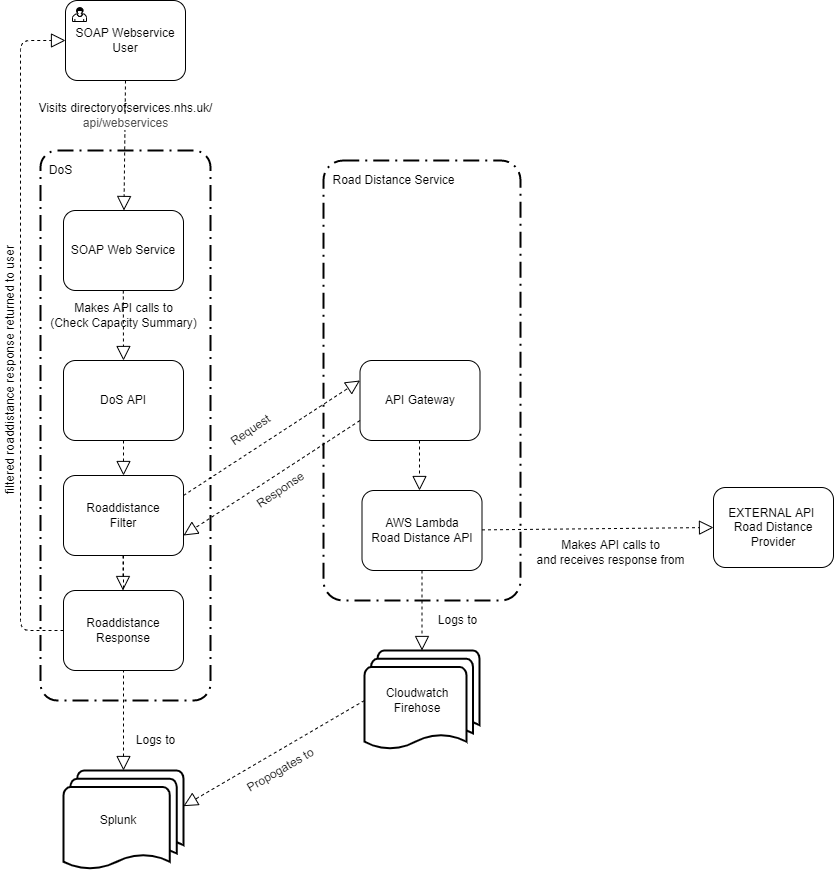

The diagram above was exported from draw.io. Its source (the exported page's mxGraphModel, read from the mxfile embedded in the PNG):
<mxGraphModel dx="1673" dy="869" grid="1" gridSize="10" guides="1" tooltips="1" connect="1" arrows="1" fold="1" page="1" pageScale="1" pageWidth="827" pageHeight="1169" math="0" shadow="0">
  <root>
    <mxCell id="0" />
    <mxCell id="1" parent="0" />
    <mxCell id="0cTS7bMpq-2c3qxBvki1-25" value="" style="rounded=1;arcSize=10;dashed=1;strokeColor=#000000;fillColor=none;gradientColor=none;dashPattern=8 3 1 3;strokeWidth=2;" parent="1" vertex="1">
      <mxGeometry x="50" y="180" width="170" height="550" as="geometry" />
    </mxCell>
    <mxCell id="PQc6X2HEV79irt3zOIDi-1" value="" style="rounded=1;arcSize=10;dashed=1;strokeColor=#000000;fillColor=none;gradientColor=none;dashPattern=8 3 1 3;strokeWidth=2;" parent="1" vertex="1">
      <mxGeometry x="333" y="190" width="197" height="440" as="geometry" />
    </mxCell>
    <mxCell id="0cTS7bMpq-2c3qxBvki1-16" value="SOAP Webservice User" style="html=1;whiteSpace=wrap;rounded=1;dropTarget=0;" parent="1" vertex="1">
      <mxGeometry x="75" y="30" width="120" height="80" as="geometry" />
    </mxCell>
    <mxCell id="0cTS7bMpq-2c3qxBvki1-17" value="" style="html=1;shape=mxgraph.bpmn.user_task;outlineConnect=0;" parent="0cTS7bMpq-2c3qxBvki1-16" vertex="1">
      <mxGeometry width="14" height="14" relative="1" as="geometry">
        <mxPoint x="7" y="7" as="offset" />
      </mxGeometry>
    </mxCell>
    <mxCell id="0cTS7bMpq-2c3qxBvki1-26" value="AWS Lambda&lt;br&gt;Road Distance API" style="html=1;whiteSpace=wrap;rounded=1;dropTarget=0;" parent="1" vertex="1">
      <mxGeometry x="371.5" y="520" width="120" height="80" as="geometry" />
    </mxCell>
    <mxCell id="KEyjbWbTgWZmxuzXbRPz-2" value="DoS API" style="rounded=1;whiteSpace=wrap;html=1;" parent="1" vertex="1">
      <mxGeometry x="73" y="390" width="120" height="80" as="geometry" />
    </mxCell>
    <mxCell id="KEyjbWbTgWZmxuzXbRPz-5" value="EXTERNAL API&amp;nbsp;&lt;br&gt;Road Distance Provider" style="rounded=1;whiteSpace=wrap;html=1;" parent="1" vertex="1">
      <mxGeometry x="723" y="517" width="120" height="80" as="geometry" />
    </mxCell>
    <mxCell id="KEyjbWbTgWZmxuzXbRPz-6" value="DoS" style="text;html=1;align=center;verticalAlign=middle;resizable=0;points=[];autosize=1;" parent="1" vertex="1">
      <mxGeometry x="50" y="190" width="40" height="20" as="geometry" />
    </mxCell>
    <mxCell id="KEyjbWbTgWZmxuzXbRPz-15" value="SOAP Web Service" style="rounded=1;whiteSpace=wrap;html=1;" parent="1" vertex="1">
      <mxGeometry x="73" y="240" width="120" height="80" as="geometry" />
    </mxCell>
    <mxCell id="KEyjbWbTgWZmxuzXbRPz-21" value="" style="endArrow=block;dashed=1;endFill=0;endSize=12;html=1;exitX=0.5;exitY=1;exitDx=0;exitDy=0;" parent="1" target="KEyjbWbTgWZmxuzXbRPz-15" edge="1">
      <mxGeometry width="160" relative="1" as="geometry">
        <mxPoint x="135" y="110" as="sourcePoint" />
        <mxPoint x="250" y="360" as="targetPoint" />
      </mxGeometry>
    </mxCell>
    <mxCell id="KEyjbWbTgWZmxuzXbRPz-25" value="" style="endArrow=block;dashed=1;endFill=0;endSize=12;html=1;entryX=0;entryY=0.5;entryDx=0;entryDy=0;" parent="1" source="0cTS7bMpq-2c3qxBvki1-26" target="KEyjbWbTgWZmxuzXbRPz-5" edge="1">
      <mxGeometry width="160" relative="1" as="geometry">
        <mxPoint x="968" y="58" as="sourcePoint" />
        <mxPoint x="633" y="356" as="targetPoint" />
      </mxGeometry>
    </mxCell>
    <mxCell id="KEyjbWbTgWZmxuzXbRPz-29" value="Visits directoryofservices.nhs.uk/&lt;br&gt;&lt;span style=&quot;color: rgb(80 , 80 , 80) ; font-family: &amp;#34;inter&amp;#34; , &amp;#34;opensans&amp;#34; , &amp;#34;helvetica&amp;#34; , &amp;#34;arial&amp;#34; , sans-serif ; text-align: left ; background-color: rgb(255 , 255 , 255)&quot;&gt;api/webservices&lt;/span&gt;" style="text;html=1;align=center;verticalAlign=middle;resizable=0;points=[];autosize=1;" parent="1" vertex="1">
      <mxGeometry x="40" y="130" width="190" height="30" as="geometry" />
    </mxCell>
    <mxCell id="KEyjbWbTgWZmxuzXbRPz-31" value="Makes API calls to&lt;br&gt;(Check Capacity Summary)" style="text;html=1;align=center;verticalAlign=middle;resizable=0;points=[];autosize=1;" parent="1" vertex="1">
      <mxGeometry x="53" y="330" width="160" height="30" as="geometry" />
    </mxCell>
    <mxCell id="KEyjbWbTgWZmxuzXbRPz-35" value="Makes API calls to&lt;br&gt;and receives response from" style="text;html=1;align=center;verticalAlign=middle;resizable=0;points=[];autosize=1;" parent="1" vertex="1">
      <mxGeometry x="540" y="567" width="160" height="30" as="geometry" />
    </mxCell>
    <mxCell id="qgBmGaLmP86waMWqzh_p-30" value="" style="endArrow=block;dashed=1;endFill=0;endSize=12;html=1;exitX=0.5;exitY=1;exitDx=0;exitDy=0;entryX=0.5;entryY=0;entryDx=0;entryDy=0;entryPerimeter=0;" parent="1" source="0cTS7bMpq-2c3qxBvki1-26" target="qgBmGaLmP86waMWqzh_p-28" edge="1">
      <mxGeometry width="160" relative="1" as="geometry">
        <mxPoint x="353" y="300" as="sourcePoint" />
        <mxPoint x="363" y="450" as="targetPoint" />
        <Array as="points" />
      </mxGeometry>
    </mxCell>
    <mxCell id="qgBmGaLmP86waMWqzh_p-31" value="Logs to" style="text;html=1;align=center;verticalAlign=middle;resizable=0;points=[];autosize=1;" parent="1" vertex="1">
      <mxGeometry x="437" y="640" width="60" height="20" as="geometry" />
    </mxCell>
    <mxCell id="qgBmGaLmP86waMWqzh_p-33" value="Logs to" style="text;html=1;align=center;verticalAlign=middle;resizable=0;points=[];autosize=1;" parent="1" vertex="1">
      <mxGeometry x="135" y="760" width="60" height="20" as="geometry" />
    </mxCell>
    <mxCell id="qgBmGaLmP86waMWqzh_p-34" value="" style="strokeWidth=2;html=1;shape=mxgraph.flowchart.multi-document;whiteSpace=wrap;" parent="1" vertex="1">
      <mxGeometry x="73" y="800" width="120" height="100" as="geometry" />
    </mxCell>
    <mxCell id="PQc6X2HEV79irt3zOIDi-2" value="" style="group" parent="1" vertex="1" connectable="0">
      <mxGeometry x="374" y="680" width="115" height="100" as="geometry" />
    </mxCell>
    <mxCell id="qgBmGaLmP86waMWqzh_p-28" value="" style="strokeWidth=2;html=1;shape=mxgraph.flowchart.multi-document;whiteSpace=wrap;" parent="PQc6X2HEV79irt3zOIDi-2" vertex="1">
      <mxGeometry width="115" height="100" as="geometry" />
    </mxCell>
    <mxCell id="qgBmGaLmP86waMWqzh_p-29" value="Cloudwatch&lt;br&gt;Firehose" style="text;html=1;strokeColor=none;fillColor=none;align=center;verticalAlign=middle;whiteSpace=wrap;rounded=0;" parent="PQc6X2HEV79irt3zOIDi-2" vertex="1">
      <mxGeometry x="15" y="25" width="76" height="50" as="geometry" />
    </mxCell>
    <mxCell id="PQc6X2HEV79irt3zOIDi-3" value="Road Distance Service" style="text;html=1;align=center;verticalAlign=middle;resizable=0;points=[];autosize=1;" parent="1" vertex="1">
      <mxGeometry x="333" y="200" width="140" height="20" as="geometry" />
    </mxCell>
    <mxCell id="CpN1Ug5_v-ZtjW7_O1d4-13" value="API Gateway" style="html=1;whiteSpace=wrap;rounded=1;dropTarget=0;" parent="1" vertex="1">
      <mxGeometry x="369.5" y="390" width="120" height="80" as="geometry" />
    </mxCell>
    <mxCell id="CpN1Ug5_v-ZtjW7_O1d4-18" value="Splunk" style="text;html=1;strokeColor=none;fillColor=none;align=center;verticalAlign=middle;whiteSpace=wrap;rounded=0;" parent="1" vertex="1">
      <mxGeometry x="90" y="825" width="76" height="50" as="geometry" />
    </mxCell>
    <mxCell id="CpN1Ug5_v-ZtjW7_O1d4-21" value="" style="endArrow=block;dashed=1;endFill=0;endSize=12;html=1;entryX=0.5;entryY=0;entryDx=0;entryDy=0;" parent="1" edge="1">
      <mxGeometry width="160" relative="1" as="geometry">
        <mxPoint x="429" y="470" as="sourcePoint" />
        <mxPoint x="429" y="520" as="targetPoint" />
      </mxGeometry>
    </mxCell>
    <mxCell id="vmErseQWqe-ZqojGRiMP-1" value="Roaddistance&lt;br&gt;Filter" style="rounded=1;whiteSpace=wrap;html=1;" parent="1" vertex="1">
      <mxGeometry x="73" y="505" width="120" height="80" as="geometry" />
    </mxCell>
    <mxCell id="vmErseQWqe-ZqojGRiMP-4" value="" style="endArrow=block;dashed=1;endFill=0;endSize=12;html=1;exitX=0.5;exitY=1;exitDx=0;exitDy=0;entryX=0.5;entryY=0;entryDx=0;entryDy=0;" parent="1" source="KEyjbWbTgWZmxuzXbRPz-2" target="vmErseQWqe-ZqojGRiMP-1" edge="1">
      <mxGeometry width="160" relative="1" as="geometry">
        <mxPoint x="244.53" y="720" as="sourcePoint" />
        <mxPoint x="243.00058823529415" y="850" as="targetPoint" />
      </mxGeometry>
    </mxCell>
    <mxCell id="vmErseQWqe-ZqojGRiMP-5" value="" style="endArrow=block;dashed=1;endFill=0;endSize=12;html=1;exitX=0.5;exitY=1;exitDx=0;exitDy=0;entryX=0.5;entryY=0;entryDx=0;entryDy=0;entryPerimeter=0;" parent="1" source="vmErseQWqe-ZqojGRiMP-1" target="qgBmGaLmP86waMWqzh_p-34" edge="1">
      <mxGeometry width="160" relative="1" as="geometry">
        <mxPoint x="254.52999999999997" y="730" as="sourcePoint" />
        <mxPoint x="253.00058823529412" y="860" as="targetPoint" />
      </mxGeometry>
    </mxCell>
    <mxCell id="2" value="" style="endArrow=block;dashed=1;endFill=0;endSize=12;html=1;&#10;startArrow=block;dashed=1;endFill=0;endSize=12;html=1;entryX=0;entryY=0.25;entryDx=0;entryDy=0;exitX=1;exitY=0.25;exitDx=0;exitDy=0;" parent="1" source="vmErseQWqe-ZqojGRiMP-1" edge="1" target="CpN1Ug5_v-ZtjW7_O1d4-13">
      <mxGeometry width="50" height="50" relative="1" as="geometry">
        <mxPoint x="250" y="530" as="sourcePoint" />
        <mxPoint x="370" y="430" as="targetPoint" />
      </mxGeometry>
    </mxCell>
    <mxCell id="4" value="Request" style="text;html=1;align=center;verticalAlign=middle;resizable=0;points=[];autosize=1;rotation=-34;" parent="1" vertex="1">
      <mxGeometry x="230" y="450" width="60" height="20" as="geometry" />
    </mxCell>
    <mxCell id="5" value="Roaddistance&lt;br&gt;Response" style="rounded=1;whiteSpace=wrap;html=1;" parent="1" vertex="1">
      <mxGeometry x="73" y="620" width="120" height="80" as="geometry" />
    </mxCell>
    <mxCell id="7" value="" style="endArrow=block;dashed=1;endFill=0;endSize=12;html=1;exitX=0.5;exitY=1;exitDx=0;exitDy=0;entryX=0.5;entryY=0;entryDx=0;entryDy=0;" parent="1" edge="1">
      <mxGeometry width="160" relative="1" as="geometry">
        <mxPoint x="132.5" y="585" as="sourcePoint" />
        <mxPoint x="132.5" y="620" as="targetPoint" />
      </mxGeometry>
    </mxCell>
    <mxCell id="8" value="" style="endArrow=block;dashed=1;endFill=0;endSize=12;html=1;&#10;startArrow=block;dashed=1;endFill=0;endSize=12;html=1;entryX=0;entryY=0.5;entryDx=0;entryDy=0;exitX=0;exitY=0.5;exitDx=0;exitDy=0;" parent="1" source="5" target="0cTS7bMpq-2c3qxBvki1-16" edge="1">
      <mxGeometry width="50" height="50" relative="1" as="geometry">
        <mxPoint x="20" y="650" as="sourcePoint" />
        <mxPoint x="20" y="40" as="targetPoint" />
        <Array as="points">
          <mxPoint x="30" y="660" />
          <mxPoint x="30" y="360" />
          <mxPoint x="30" y="70" />
        </Array>
      </mxGeometry>
    </mxCell>
    <mxCell id="9" value="filtered roaddistance response returned to user" style="text;html=1;align=center;verticalAlign=middle;resizable=0;points=[];autosize=1;rotation=-90;" parent="1" vertex="1">
      <mxGeometry x="-110" y="390" width="260" height="20" as="geometry" />
    </mxCell>
    <mxCell id="9RrM7xlzim3QCbs-_ttQ-11" value="" style="endArrow=block;dashed=1;endFill=0;endSize=12;html=1;exitX=0.5;exitY=1;exitDx=0;exitDy=0;entryX=0.5;entryY=0;entryDx=0;entryDy=0;" edge="1" parent="1" target="KEyjbWbTgWZmxuzXbRPz-2">
      <mxGeometry width="160" relative="1" as="geometry">
        <mxPoint x="132.8" y="320" as="sourcePoint" />
        <mxPoint x="132.8" y="355" as="targetPoint" />
      </mxGeometry>
    </mxCell>
    <mxCell id="9RrM7xlzim3QCbs-_ttQ-12" value="" style="endArrow=block;dashed=1;endFill=0;endSize=12;html=1;exitX=0;exitY=0.75;exitDx=0;exitDy=0;entryX=1;entryY=0.75;entryDx=0;entryDy=0;" edge="1" parent="1" source="CpN1Ug5_v-ZtjW7_O1d4-13" target="vmErseQWqe-ZqojGRiMP-1">
      <mxGeometry width="160" relative="1" as="geometry">
        <mxPoint x="153" y="490" as="sourcePoint" />
        <mxPoint x="153" y="525" as="targetPoint" />
      </mxGeometry>
    </mxCell>
    <mxCell id="9RrM7xlzim3QCbs-_ttQ-13" value="Response" style="text;html=1;align=center;verticalAlign=middle;resizable=0;points=[];autosize=1;rotation=-34;" vertex="1" parent="1">
      <mxGeometry x="255" y="510" width="70" height="20" as="geometry" />
    </mxCell>
    <mxCell id="9RrM7xlzim3QCbs-_ttQ-14" value="Propogates to" style="text;html=1;align=center;verticalAlign=middle;resizable=0;points=[];autosize=1;rotation=-30;" vertex="1" parent="1">
      <mxGeometry x="245" y="790" width="90" height="20" as="geometry" />
    </mxCell>
    <mxCell id="9RrM7xlzim3QCbs-_ttQ-15" value="" style="endArrow=block;dashed=1;endFill=0;endSize=12;html=1;exitX=0;exitY=0.5;exitDx=0;exitDy=0;entryX=0.999;entryY=0.357;entryDx=0;entryDy=0;exitPerimeter=0;entryPerimeter=0;" edge="1" parent="1" source="qgBmGaLmP86waMWqzh_p-28" target="qgBmGaLmP86waMWqzh_p-34">
      <mxGeometry width="160" relative="1" as="geometry">
        <mxPoint x="316.5" y="689.9999999999998" as="sourcePoint" />
        <mxPoint x="140" y="804.9999999999998" as="targetPoint" />
      </mxGeometry>
    </mxCell>
  </root>
</mxGraphModel>